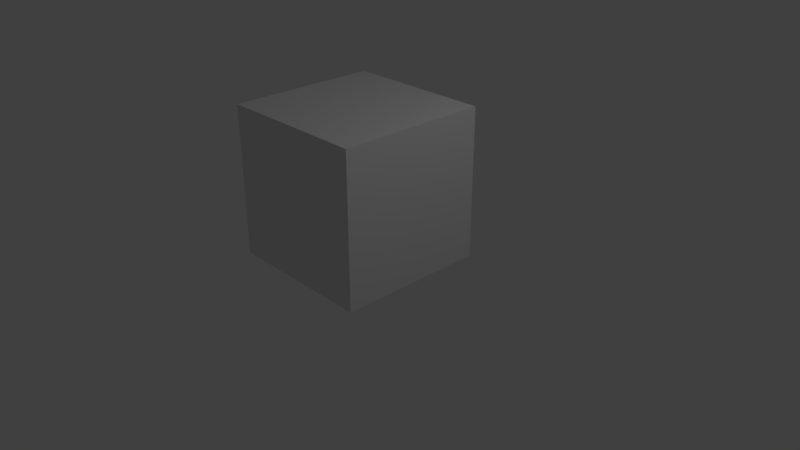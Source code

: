 # Source: ronjamodel.blend  (saved by Blender 2.78.0; exported with 4.5.12 LTS)
import bpy
from mathutils import Matrix  # noqa: F401  (used for matrix-valued properties, if any)

bpy.ops.wm.read_factory_settings(use_empty=True)
scene = bpy.context.scene
scene.name = 'Scene'

# ---- collections
col_collection_1 = bpy.data.collections.new('Collection 1'); scene.collection.children.link(col_collection_1)

# ---- materials (node trees are filled in below, after node groups)
mat_material = bpy.data.materials.new('Material')
mat_material.alpha_threshold = 0.0
mat_material.use_transparent_shadow = False
mat_material.roughness = 0.5
mat_material.line_color = (0.0, 0.0, 0.0, 1.0)

# ---- material node trees

# ---- world
world_world = bpy.data.worlds.new('World'); scene.world = world_world
world_world.color = (0.05088, 0.05088, 0.05088)
world_world.use_sun_shadow = False
world_world.sun_shadow_jitter_overblur = 0.0
world_world.cycles.sampling_method = 'MANUAL'

# ---- cameras
cam_camera = bpy.data.cameras.new('Camera')
cam_camera.clip_end = 100.0
cam_camera.lens = 35.0
cam_camera.sensor_width = 32.0
cam_camera.sensor_height = 18.0
cam_camera.ortho_scale = 7.314
cam_camera.dof.focus_distance = 0.0
cam_camera.dof.aperture_fstop = 128.0

# ---- lights
light_lamp = bpy.data.lights.new('Lamp', 'POINT')
light_lamp.transmission_factor = 0.0
light_lamp.cutoff_distance = 30.0
light_lamp.energy = 100.0
light_lamp.shadow_buffer_clip_start = 1.001
light_lamp.shadow_soft_size = 0.1
light_lamp.shadow_maximum_resolution = 0.006
light_lamp.use_absolute_resolution = True

# ---- meshes
me_cube_001 = bpy.data.meshes.new('Cube.001')
me_cube_001.from_pydata([(0.5125, -0.5125, -0.7985), (0.5125, -0.5125, 0.7815), (0.5125, 0.5971, -0.2286), (0.5125, 0.5125, 0.7815), (0.2689, 0.7308, -0.308), (0.0, 0.7769, -0.3354), (-1.884e-09, 0.6277, 0.8967), (0.2689, 0.5982, 0.8672), (0.5982, 0.5982, 0.5379), (0.6277, 0.6277, 0.269), (0.5982, 0.5982, 0.0001142), (0.5982, -0.2689, -0.6744), (0.6277, -0.1416, -0.483), (0.5982, 0.2444, -0.3314), (0.5982, 0.2689, 0.8672), (0.6277, 1.884e-09, 0.8967), (0.5982, -0.2689, 0.8672), (0.5982, -0.5982, 0.5379), (0.6277, -0.6277, 0.1658), (0.5982, -0.5982, -0.3451), (-1.884e-09, -0.6277, -1.062), (0.2689, -0.5982, -1.032), (0.2689, -0.5982, 0.8672), (-1.884e-09, -0.6277, 0.8967), (0.3447, 0.3202, 1.019), (0.3711, 1.884e-09, 1.072), (0.3447, -0.3202, 1.019), (-1.884e-09, 0.3397, 1.089), (-1.884e-09, 1.884e-09, 1.157), (-1.884e-09, -0.3397, 1.089), (0.0, 0.3676, -0.5479), (0.0, -0.1184, -0.7586), (-1.884e-09, -0.3397, -1.03), (0.3711, -0.1225, -0.7099), (0.3447, -0.3202, -0.9821), (0.3202, -0.7498, -0.6035), (-1.884e-09, -0.8026, -0.619), (0.3397, -0.8201, 0.1148), (-1.884e-09, -0.8877, 0.1496), (0.3202, -0.7498, 0.6137), (-1.884e-09, -0.8026, 0.6401), (0.7498, 0.3202, -0.07566), (0.8026, 1.884e-09, -0.1199), (0.7498, -0.3202, -0.2611), (0.8201, 0.3397, 0.269), (0.8877, 1.884e-09, 0.269), (0.8201, -0.3397, 0.2584), (0.7498, 0.3202, 0.6137), (0.8026, 1.884e-09, 0.6401), (0.7498, -0.3202, 0.6137), (-1.884e-09, 0.8026, -0.1021), (0.3202, 0.7498, -0.07566), (-1.884e-09, 0.8877, 0.269), (0.3397, 0.8201, 0.269), (-1.884e-09, 0.8026, 0.6401), (0.3202, 0.7498, 0.6137), (1.433, -0.221, -1.814), (0.5648, 0.8977, -1.461), (0.2569, 1.196, -1.814), (0.0, 1.249, -1.814), (1.472, -0.6675, -1.814), (0.0, 0.7755, -1.814), (0.0, -0.6407, -1.814), (1.097, 0.7353, -1.814), (1.132, -0.6454, -1.814), (0.5522, 0.4055, -0.9291), (0.5766, -0.02154, -1.081), (0.3189, -0.007059, -1.308), (0.0, -0.002527, -1.356), (0.0, 0.9945, -0.933), (0.0, 0.5418, -1.146), (0.481, 0.7956, -0.8263), (0.2788, 0.9435, -0.9057), (0.5317, 0.3312, -0.6536), (0.3142, -0.06332, -1.032), (0.0, 0.4615, -0.8701), (0.2811, 0.8455, -0.6302), (0.5542, -0.07687, -0.8052), (0.0, -0.05899, -1.081), (0.0, 0.8942, -0.6576), (0.4665, 0.7041, -0.5508), (0.2569, 1.196, -2.762), (0.0, 1.249, -2.762), (1.472, -0.6675, -2.762), (1.433, -0.221, -2.762), (0.0, 0.7755, -2.762), (0.0, -0.6407, -2.762), (1.097, 0.7353, -2.762), (1.132, -0.6454, -2.762), (0.2569, 0.3417, -4.043), (0.0, 0.395, -4.043), (0.7325, -0.6675, -4.043), (0.6934, -0.221, -4.043), (0.0, -0.07842, -4.043), (0.0, -0.6407, -4.043), (0.3573, -0.1186, -4.043), (0.3923, -0.6454, -4.043), (0.2569, 0.3417, -5.407), (0.0, 0.395, -5.407), (0.7325, -0.6675, -5.407), (0.6934, -0.221, -5.407), (0.0, -0.07842, -5.407), (0.0, -0.6407, -5.407), (0.3573, -0.1186, -5.407), (0.3923, -0.6454, -5.407)], [], [(55, 7, 3, 8), (49, 16, 1, 17), (34, 11, 0, 21), (16, 26, 22, 1), (26, 29, 23, 22), (3, 7, 24, 14), (14, 24, 25, 15), (15, 25, 26, 16), (7, 6, 27, 24), (24, 27, 28, 25), (25, 28, 29, 26), (32, 34, 21, 20), (70, 69, 59, 61), (66, 67, 64, 60), (31, 33, 34, 32), (65, 66, 60, 56), (67, 68, 62, 64), (33, 12, 11, 34), (0, 19, 35, 21), (21, 35, 36, 20), (19, 18, 37, 35), (35, 37, 38, 36), (18, 17, 39, 37), (37, 39, 40, 38), (17, 1, 22, 39), (39, 22, 23, 40), (11, 43, 19, 0), (43, 46, 18, 19), (46, 49, 17, 18), (2, 10, 41, 13), (13, 41, 42, 12), (12, 42, 43, 11), (10, 9, 44, 41), (41, 44, 45, 42), (42, 45, 46, 43), (9, 8, 47, 44), (44, 47, 48, 45), (45, 48, 49, 46), (8, 3, 14, 47), (47, 14, 15, 48), (48, 15, 16, 49), (4, 51, 10, 2), (51, 53, 9, 10), (53, 55, 8, 9), (5, 50, 51, 4), (50, 52, 53, 51), (52, 54, 55, 53), (54, 6, 7, 55), (56, 60, 83, 84), (62, 61, 85, 86), (58, 57, 56, 63), (64, 62, 86, 88), (72, 71, 57, 58), (71, 65, 56, 57), (68, 70, 61, 62), (69, 72, 58, 59), (79, 76, 72, 69), (78, 75, 70, 68), (80, 73, 65, 71), (76, 80, 71, 72), (74, 78, 68, 67), (73, 77, 66, 65), (77, 74, 67, 66), (75, 79, 69, 70), (30, 5, 79, 75), (12, 33, 74, 77), (13, 12, 77, 73), (33, 31, 78, 74), (4, 2, 80, 76), (2, 13, 73, 80), (31, 30, 75, 78), (5, 4, 76, 79), (87, 84, 92, 95), (84, 83, 91, 92), (86, 85, 93, 94), (63, 56, 84, 87), (58, 63, 87, 81), (61, 59, 82, 85), (59, 58, 81, 82), (60, 64, 88, 83), (96, 94, 102, 104), (91, 96, 104, 99), (90, 89, 97, 98), (81, 87, 95, 89), (85, 82, 90, 93), (82, 81, 89, 90), (83, 88, 96, 91), (88, 86, 94, 96), (98, 97, 103, 101), (101, 103, 104, 102), (103, 100, 99, 104), (94, 93, 101, 102), (92, 91, 99, 100), (95, 92, 100, 103), (89, 95, 103, 97), (93, 90, 98, 101)])
me_cube_001.use_remesh_preserve_volume = False
me_cube_001.use_remesh_preserve_attributes = False
me_cube_001.use_mirror_vertex_groups = False
me_cube_001.update()
me_cube = bpy.data.meshes.new('Cube')
me_cube.from_pydata([(1.0, 1.0, -1.0), (1.0, -1.0, -1.0), (-1.0, -1.0, -1.0), (-1.0, 1.0, -1.0), (1.0, 1.0, 1.0), (1.0, -1.0, 1.0), (-1.0, -1.0, 1.0), (-1.0, 1.0, 1.0)], [], [(0, 1, 2, 3), (4, 7, 6, 5), (0, 4, 5, 1), (1, 5, 6, 2), (2, 6, 7, 3), (4, 0, 3, 7)])
me_cube.materials.append(mat_material)
me_cube.use_remesh_preserve_volume = False
me_cube.use_remesh_preserve_attributes = False
me_cube.use_mirror_vertex_groups = False
me_cube.update()

# ---- objects
ob_cube_001 = bpy.data.objects.new('Cube.001', me_cube_001)
ob_cube = bpy.data.objects.new('Cube', me_cube)
ob_lamp = bpy.data.objects.new('Lamp', light_lamp)
ob_camera = bpy.data.objects.new('Camera', cam_camera)

# ---- transforms, parenting, visibility, modifiers, constraints
ob_cube_001.location = (-0.02854, -1.49e-06, 9.687)
ob_cube_001.scale = (0.6132, 0.6132, 0.6132)
ob_cube_001.lineart.crease_threshold = 0.0
_m = ob_cube_001.modifiers.new('Mirror', 'MIRROR')
_m.use_clip = True
ob_cube.location = (-0.09205, -0.08606, 0.9948)
ob_cube.lock_rotations_4d = False
ob_cube.empty_display_type = 'ARROWS'
ob_cube.lineart.crease_threshold = 0.0
ob_lamp.location = (4.076, 1.005, 5.904)
ob_lamp.rotation_euler = (0.6503, 0.05522, 1.866)
ob_lamp.lock_rotations_4d = False
ob_lamp.empty_display_type = 'ARROWS'
ob_lamp.color = (0.0, 0.0, 0.0, 0.0)
ob_lamp.lineart.crease_threshold = 0.0
ob_camera.location = (7.481, -6.508, 5.344)
ob_camera.rotation_euler = (1.109, 0.0, 0.8149)
ob_camera.lock_rotations_4d = False
ob_camera.empty_display_type = 'ARROWS'
ob_camera.color = (0.0, 0.0, 0.0, 0.0)
ob_camera.display_type = 'WIRE'
ob_camera.lineart.crease_threshold = 0.0

# ---- collection membership
col_collection_1.objects.link(ob_cube_001)
col_collection_1.objects.link(ob_cube)
col_collection_1.objects.link(ob_lamp)
col_collection_1.objects.link(ob_camera)

# ---- scene / render settings (as saved in the file)
scene.camera = ob_camera
scene.frame_start = 1; scene.frame_end = 250; scene.frame_set(1)
scene.render.engine = 'BLENDER_EEVEE_NEXT'
scene.render.resolution_percentage = 50
scene.render.dither_intensity = 0.0
scene.cycles.use_denoising = False
scene.cycles.samples = 128
scene.cycles.sampling_pattern = 'TABULATED_SOBOL'
scene.cycles.light_sampling_threshold = 0.0
scene.cycles.use_adaptive_sampling = False
scene.cycles.use_light_tree = False
scene.cycles.blur_glossy = 0.0
scene.cycles.sample_clamp_indirect = 0.0
scene.view_settings.view_transform = 'Standard'
bpy.context.view_layer.update()
